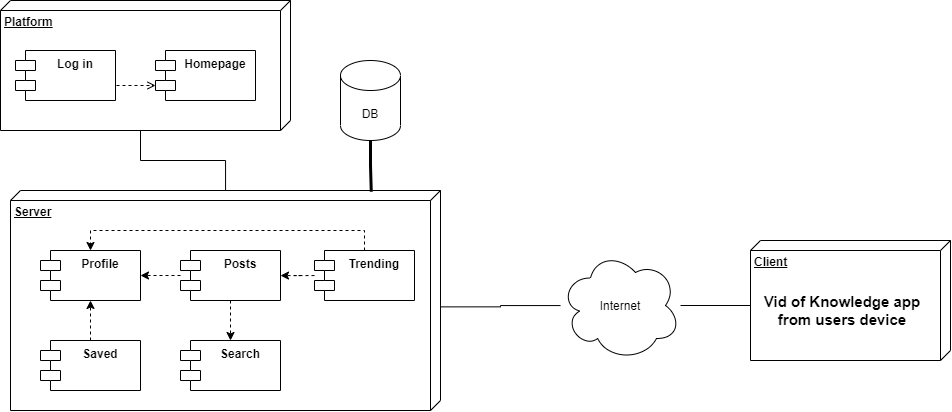

The diagram above was exported from draw.io. Its source (the exported page's mxGraphModel, read from the mxfile embedded in the PNG):
<mxGraphModel dx="1286" dy="786" grid="1" gridSize="10" guides="1" tooltips="1" connect="1" arrows="1" fold="1" page="1" pageScale="1" pageWidth="827" pageHeight="1169" math="0" shadow="0">
  <root>
    <mxCell id="0" />
    <mxCell id="1" parent="0" />
    <mxCell id="2" value="Server" style="verticalAlign=top;align=left;spacingTop=8;spacingLeft=2;spacingRight=12;shape=cube;size=10;direction=south;fontStyle=5;html=1;strokeColor=#000000;fontColor=#000000;fillColor=#FFFFFF;" parent="1" vertex="1">
      <mxGeometry x="60" y="220" width="430" height="220" as="geometry" />
    </mxCell>
    <mxCell id="55" style="edgeStyle=orthogonalEdgeStyle;rounded=0;orthogonalLoop=1;jettySize=auto;html=1;exitX=0;exitY=0;exitDx=130;exitDy=150;exitPerimeter=0;strokeColor=#000000;endArrow=none;endFill=0;" edge="1" parent="1" source="3" target="2">
      <mxGeometry relative="1" as="geometry" />
    </mxCell>
    <mxCell id="3" value="&lt;font&gt;Platform&lt;/font&gt;" style="verticalAlign=top;align=left;spacingTop=8;spacingLeft=2;spacingRight=12;shape=cube;size=10;direction=south;fontStyle=5;html=1;strokeColor=#000000;fillColor=#FFFFFF;fontColor=#000000;" parent="1" vertex="1">
      <mxGeometry x="50" y="30" width="290" height="130" as="geometry" />
    </mxCell>
    <mxCell id="68" style="edgeStyle=orthogonalEdgeStyle;rounded=0;orthogonalLoop=1;jettySize=auto;html=1;entryX=0;entryY=0;entryDx=0;entryDy=35;entryPerimeter=0;startArrow=none;startFill=0;endArrow=open;endFill=0;strokeColor=#000000;strokeWidth=1;fontColor=#000000;dashed=1;" edge="1" parent="1" target="5">
      <mxGeometry relative="1" as="geometry">
        <mxPoint x="166" y="115" as="sourcePoint" />
      </mxGeometry>
    </mxCell>
    <mxCell id="4" value="Log in" style="shape=module;align=left;spacingLeft=20;align=center;verticalAlign=top;fillColor=#FFFFFF;strokeColor=#000000;fontStyle=1;fontColor=#000000;" parent="1" vertex="1">
      <mxGeometry x="65" y="80" width="100" height="50" as="geometry" />
    </mxCell>
    <mxCell id="5" value="Homepage" style="shape=module;align=left;spacingLeft=20;align=center;verticalAlign=top;strokeColor=#000000;fillColor=#FFFFFF;fontStyle=1;fontColor=#000000;" parent="1" vertex="1">
      <mxGeometry x="205" y="80" width="100" height="50" as="geometry" />
    </mxCell>
    <mxCell id="45" value="" style="edgeStyle=orthogonalEdgeStyle;rounded=0;orthogonalLoop=1;jettySize=auto;html=1;" edge="1" parent="1" source="12">
      <mxGeometry relative="1" as="geometry">
        <mxPoint x="780" y="565" as="targetPoint" />
      </mxGeometry>
    </mxCell>
    <mxCell id="20" style="edgeStyle=orthogonalEdgeStyle;rounded=0;orthogonalLoop=1;jettySize=auto;html=1;exitX=1;exitY=0.25;exitDx=0;exitDy=0;entryX=0.013;entryY=0.252;entryDx=0;entryDy=0;entryPerimeter=0;dashed=1;endArrow=classic;endFill=1;strokeColor=#000000;fontColor=#000000;" parent="1" source="21" edge="1">
      <mxGeometry relative="1" as="geometry">
        <mxPoint x="271.29999999999995" y="552.5999999999999" as="targetPoint" />
      </mxGeometry>
    </mxCell>
    <mxCell id="22" style="edgeStyle=orthogonalEdgeStyle;rounded=0;orthogonalLoop=1;jettySize=auto;html=1;exitX=1;exitY=0.25;exitDx=0;exitDy=0;dashed=1;endArrow=classic;endFill=1;strokeColor=#000000;fontColor=#000000;entryX=-0.019;entryY=0.252;entryDx=0;entryDy=0;entryPerimeter=0;" parent="1" source="23" edge="1">
      <mxGeometry relative="1" as="geometry">
        <mxPoint x="438.0999999999999" y="552.5999999999999" as="targetPoint" />
      </mxGeometry>
    </mxCell>
    <mxCell id="24" style="edgeStyle=orthogonalEdgeStyle;rounded=0;orthogonalLoop=1;jettySize=auto;html=1;exitX=1;exitY=0.25;exitDx=0;exitDy=0;entryX=0.009;entryY=0.244;entryDx=0;entryDy=0;entryPerimeter=0;dashed=1;endArrow=classic;endFill=1;strokeColor=#000000;fontColor=#000000;" parent="1" source="25" edge="1">
      <mxGeometry relative="1" as="geometry">
        <mxPoint x="600.9000000000001" y="552.2" as="targetPoint" />
      </mxGeometry>
    </mxCell>
    <mxCell id="59" style="edgeStyle=orthogonalEdgeStyle;rounded=0;orthogonalLoop=1;jettySize=auto;html=1;entryX=0;entryY=0;entryDx=65;entryDy=200;entryPerimeter=0;endArrow=none;endFill=0;strokeColor=#000000;" edge="1" parent="1" source="43" target="54">
      <mxGeometry relative="1" as="geometry" />
    </mxCell>
    <mxCell id="60" style="edgeStyle=orthogonalEdgeStyle;rounded=0;orthogonalLoop=1;jettySize=auto;html=1;entryX=0.529;entryY=0.001;entryDx=0;entryDy=0;entryPerimeter=0;endArrow=none;endFill=0;strokeColor=#000000;" edge="1" parent="1" source="43" target="2">
      <mxGeometry relative="1" as="geometry" />
    </mxCell>
    <mxCell id="43" value="Internet" style="ellipse;shape=cloud;whiteSpace=wrap;html=1;" vertex="1" parent="1">
      <mxGeometry x="610" y="280" width="120" height="110" as="geometry" />
    </mxCell>
    <mxCell id="49" value="Profile" style="shape=module;align=left;spacingLeft=20;align=center;verticalAlign=top;strokeColor=#000000;fillColor=#FFFFFF;fontStyle=1;fontColor=#000000;" vertex="1" parent="1">
      <mxGeometry x="90" y="280" width="100" height="50" as="geometry" />
    </mxCell>
    <mxCell id="64" style="edgeStyle=orthogonalEdgeStyle;rounded=0;orthogonalLoop=1;jettySize=auto;html=1;dashed=1;startArrow=none;startFill=0;endArrow=classic;endFill=1;strokeColor=#000000;" edge="1" parent="1" source="50" target="51">
      <mxGeometry relative="1" as="geometry" />
    </mxCell>
    <mxCell id="65" style="edgeStyle=orthogonalEdgeStyle;rounded=0;orthogonalLoop=1;jettySize=auto;html=1;entryX=0.5;entryY=0;entryDx=0;entryDy=0;dashed=1;startArrow=none;startFill=0;endArrow=classic;endFill=1;strokeColor=#000000;" edge="1" parent="1" source="50" target="49">
      <mxGeometry relative="1" as="geometry">
        <Array as="points">
          <mxPoint x="414" y="260" />
          <mxPoint x="140" y="260" />
        </Array>
      </mxGeometry>
    </mxCell>
    <mxCell id="50" value="Trending" style="shape=module;align=left;spacingLeft=20;align=center;verticalAlign=top;strokeColor=#000000;fillColor=#FFFFFF;fontStyle=1;fontColor=#000000;" vertex="1" parent="1">
      <mxGeometry x="364" y="280" width="100" height="50" as="geometry" />
    </mxCell>
    <mxCell id="62" style="edgeStyle=orthogonalEdgeStyle;rounded=0;orthogonalLoop=1;jettySize=auto;html=1;dashed=1;startArrow=none;startFill=0;endArrow=classic;endFill=1;strokeColor=#000000;" edge="1" parent="1" source="51" target="49">
      <mxGeometry relative="1" as="geometry" />
    </mxCell>
    <mxCell id="63" style="edgeStyle=orthogonalEdgeStyle;rounded=0;orthogonalLoop=1;jettySize=auto;html=1;dashed=1;startArrow=none;startFill=0;endArrow=classic;endFill=1;strokeColor=#000000;" edge="1" parent="1" source="51" target="53">
      <mxGeometry relative="1" as="geometry" />
    </mxCell>
    <mxCell id="51" value="Posts" style="shape=module;align=left;spacingLeft=20;align=center;verticalAlign=top;strokeColor=#000000;fillColor=#FFFFFF;fontStyle=1;fontColor=#000000;" vertex="1" parent="1">
      <mxGeometry x="230" y="280" width="100" height="50" as="geometry" />
    </mxCell>
    <mxCell id="61" style="edgeStyle=orthogonalEdgeStyle;rounded=0;orthogonalLoop=1;jettySize=auto;html=1;endArrow=classic;endFill=1;strokeColor=#000000;startArrow=none;startFill=0;dashed=1;" edge="1" parent="1" source="52" target="49">
      <mxGeometry relative="1" as="geometry" />
    </mxCell>
    <mxCell id="52" value="Saved" style="shape=module;align=left;spacingLeft=20;align=center;verticalAlign=top;strokeColor=#000000;fillColor=#FFFFFF;fontStyle=1;fontColor=#000000;" vertex="1" parent="1">
      <mxGeometry x="90" y="370" width="100" height="50" as="geometry" />
    </mxCell>
    <mxCell id="53" value="Search" style="shape=module;align=left;spacingLeft=20;align=center;verticalAlign=top;strokeColor=#000000;fillColor=#FFFFFF;fontStyle=1;fontColor=#000000;" vertex="1" parent="1">
      <mxGeometry x="230" y="370" width="100" height="50" as="geometry" />
    </mxCell>
    <mxCell id="54" value="Client" style="verticalAlign=top;align=left;spacingTop=8;spacingLeft=2;spacingRight=12;shape=cube;size=10;direction=south;fontStyle=5;html=1;strokeColor=#000000;fontColor=#000000;fillColor=#FFFFFF;" vertex="1" parent="1">
      <mxGeometry x="800" y="270" width="200" height="120" as="geometry" />
    </mxCell>
    <mxCell id="58" value="&lt;font color=&quot;#000000&quot; size=&quot;1&quot;&gt;&lt;b style=&quot;font-size: 15px&quot;&gt;Vid of Knowledge app from users device&lt;/b&gt;&lt;/font&gt;" style="text;html=1;strokeColor=none;fillColor=none;align=center;verticalAlign=middle;whiteSpace=wrap;rounded=0;" vertex="1" parent="1">
      <mxGeometry x="810" y="330" width="163.5" height="20" as="geometry" />
    </mxCell>
    <mxCell id="67" style="edgeStyle=orthogonalEdgeStyle;rounded=0;orthogonalLoop=1;jettySize=auto;html=1;entryX=0.006;entryY=0.161;entryDx=0;entryDy=0;entryPerimeter=0;startArrow=none;startFill=0;endArrow=none;endFill=0;strokeColor=#000000;fontColor=#000000;strokeWidth=3;" edge="1" parent="1" source="66" target="2">
      <mxGeometry relative="1" as="geometry" />
    </mxCell>
    <mxCell id="66" value="DB" style="shape=cylinder3;whiteSpace=wrap;html=1;boundedLbl=1;backgroundOutline=1;size=15;fillColor=#FFFFFF;strokeColor=#000000;fontColor=#000000;" vertex="1" parent="1">
      <mxGeometry x="390" y="90" width="60" height="80" as="geometry" />
    </mxCell>
  </root>
</mxGraphModel>